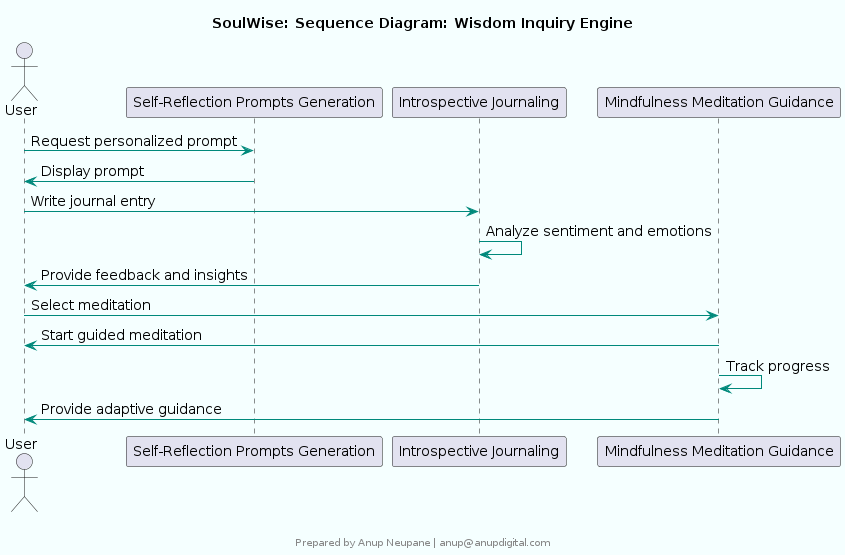

The diagram above was rendered by PlantUML. Its source (embedded in the PNG):
@startuml
skinparam componentStyle rectangle
skinparam backgroundColor #F5FFFF
skinparam componentBackgroundColor #E0F2F1
skinparam componentBorderColor #00897B
skinparam componentFontColor #000000
skinparam componentFontSize 14
skinparam componentFontName Arial
skinparam arrowColor #00897B
skinparam arrowFontColor #000000
skinparam arrowFontSize 14
skinparam arrowFontName Arial

title SoulWise: Sequence Diagram: Wisdom Inquiry Engine


actor User
participant "Self-Reflection Prompts Generation"
participant "Introspective Journaling"
participant "Mindfulness Meditation Guidance"

User -> "Self-Reflection Prompts Generation": Request personalized prompt
"Self-Reflection Prompts Generation" -> User: Display prompt
User -> "Introspective Journaling": Write journal entry
"Introspective Journaling" -> "Introspective Journaling": Analyze sentiment and emotions
"Introspective Journaling" -> User: Provide feedback and insights
User -> "Mindfulness Meditation Guidance": Select meditation
"Mindfulness Meditation Guidance" -> User: Start guided meditation
"Mindfulness Meditation Guidance" -> "Mindfulness Meditation Guidance": Track progress
"Mindfulness Meditation Guidance" -> User: Provide adaptive guidance


footer 


Prepared by Anup Neupane | anup@anupdigital.com
endfooter
@enduml